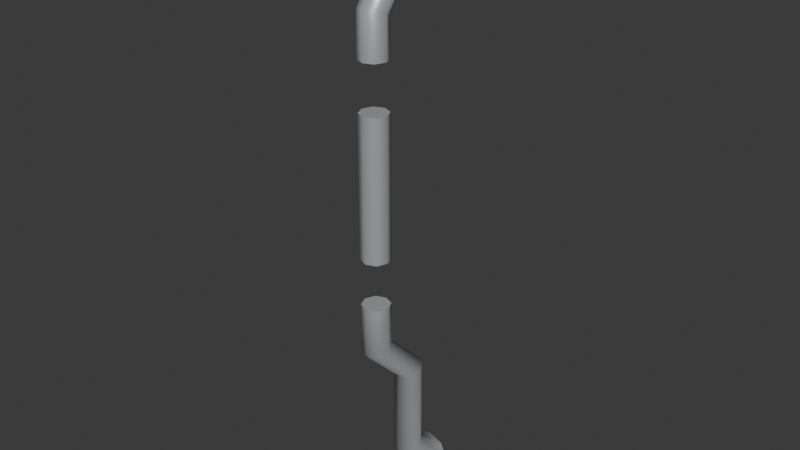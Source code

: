 # Source: mod_downpipe.blend  (saved by Blender 5.1.29; exported with 4.5.12 LTS)
import bpy
from mathutils import Matrix  # noqa: F401  (used for matrix-valued properties, if any)

bpy.ops.wm.read_factory_settings(use_empty=True)
scene = bpy.context.scene
scene.name = 'Scene'

# ---- collections
col_collection = bpy.data.collections.new('Collection'); scene.collection.children.link(col_collection)

# ---- materials (node trees are filled in below, after node groups)
mat_mat_metal = bpy.data.materials.new('mat_metal')

# ---- material node trees
mat_mat_metal.use_nodes = True; mat_mat_metal.node_tree.nodes.clear()
_N = mat_mat_metal.node_tree.nodes; _L = mat_mat_metal.node_tree.links
n0 = _N.new('ShaderNodeBsdfPrincipled'); n0.name = 'Principled BSDF'; n0.location = (-200, 100)
n0.inputs[0].default_value = (0.72, 0.74, 0.76, 1.0)
n0.inputs[1].default_value = 0.55
n0.inputs[2].default_value = 0.35
n1 = _N.new('ShaderNodeOutputMaterial'); n1.name = 'Material Output'; n1.location = (200, 100)
_L.new(n0.outputs[0], n1.inputs[0])
n1.is_active_output = True

# ---- world
world_world = bpy.data.worlds.new('World'); scene.world = world_world
world_world.use_nodes = True; world_world.node_tree.nodes.clear()
_N = world_world.node_tree.nodes; _L = world_world.node_tree.links
n0 = _N.new('ShaderNodeOutputWorld'); n0.name = 'World Output'; n0.location = (200, 100)
n1 = _N.new('ShaderNodeBackground'); n1.name = 'Background'; n1.location = (-200, 100)
n1.inputs[0].default_value = (0.05088, 0.05088, 0.05088, 1.0)
_L.new(n1.outputs[0], n0.inputs[0])
n0.is_active_output = True
world_world.color = (0.05088, 0.05088, 0.05088)
world_world.sun_shadow_jitter_overblur = 0.0

# ---- meshes
me_nurbspath_001 = bpy.data.meshes.new('NurbsPath.001')
me_nurbspath_001.from_pydata([(-0.9309, -0.03005, 5.886e-05), (-0.9309, -0.02126, -0.02115), (-0.9309, -4.5e-05, -0.02994), (-0.9309, 0.02117, -0.02115), (-0.9309, 0.02995, 5.886e-05), (-0.9309, 0.02117, 0.02127), (-0.9309, -4.501e-05, 0.03006), (-0.9309, -0.02126, 0.02127), (-0.6309, -0.03005, 5.886e-05), (-0.6309, -0.02126, -0.02115), (-0.6309, -4.5e-05, -0.02994), (-0.6309, 0.02117, -0.02115), (-0.6309, 0.02995, 5.886e-05), (-0.6309, 0.02117, 0.02127), (-0.6309, -4.501e-05, 0.03006), (-0.6309, -0.02126, 0.02127)], [], [(0, 1, 9, 8), (1, 2, 10, 9), (2, 3, 11, 10), (3, 4, 12, 11), (4, 5, 13, 12), (5, 6, 14, 13), (6, 7, 15, 14), (7, 0, 8, 15), (7, 6, 5, 4, 3, 2, 1, 0), (8, 9, 10, 11, 12, 13, 14, 15)])
me_nurbspath_001.polygons.foreach_set('use_smooth', [True] * 10)
_k = set([(0, 1), (0, 7), (1, 2), (2, 3), (3, 4), (4, 5), (5, 6), (6, 7), (8, 9), (8, 15), (9, 10), (10, 11), (11, 12), (12, 13), (13, 14), (14, 15)])
me_nurbspath_001.attributes.new('sharp_edge', 'BOOLEAN', 'EDGE').data.foreach_set('value', [ (min(e.vertices), max(e.vertices)) in _k for e in me_nurbspath_001.edges])
_uv = me_nurbspath_001.uv_layers.new(name='UVMap')
_uv.uv.foreach_set('vector', [0.3, 1.0, 0.3, 0.875, 0.3, 0.875, 0.3, 1.0, 0.3, 0.875, 0.3, 0.75, 0.3, 0.75, 0.3, 0.875, 0.3, 0.75, 0.3, 0.625, 0.3, 0.625, 0.3, 0.75, 0.3, 0.625, 0.3, 0.5, 0.3, 0.5, 0.3, 0.625, 0.3, 0.5, 0.3, 0.375, 0.3, 0.375, 0.3, 0.5, 0.3, 0.375, 0.3, 0.25, 0.3, 0.25, 0.3, 0.375, 0.3, 0.25, 0.3, 0.125, 0.3, 0.125, 0.3, 0.25, 0.3, 0.125, 0.3, 0.0, 0.3, 0.0, 0.3, 0.125, 0.0, 0.125, 0.0, 0.25, 0.0, 0.375, 0.0, 0.5, 0.0, 0.625, 0.0, 0.75, 0.0, 0.875, 0.0, 0.0, 0.3, 0.0, 0.3, 0.875, 0.3, 0.75, 0.3, 0.625, 0.3, 0.5, 0.3, 0.375, 0.3, 0.25, 0.3, 0.125])
me_nurbspath_001.materials.append(mat_mat_metal)
me_nurbspath_001.update()
me_nurbspath_003 = bpy.data.meshes.new('NurbsPath.003')
me_nurbspath_003.from_pydata([(-0.5309, -0.03005, 5.885e-05), (-0.5309, -0.02126, -0.02115), (-0.5309, -4.5e-05, -0.02994), (-0.5309, 0.02117, -0.02115), (-0.5309, 0.02995, 5.886e-05), (-0.5309, 0.02117, 0.02127), (-0.5309, -4.501e-05, 0.03006), (-0.5309, -0.02126, 0.02127), (-0.4195, -0.02776, 5.885e-05), (-0.4228, -0.01964, -0.02115), (-0.4309, -4.5e-05, -0.02994), (-0.4391, 0.01955, -0.02115), (-0.4424, 0.02767, 5.886e-05), (-0.4391, 0.01955, 0.02127), (-0.4309, -4.5e-05, 0.03006), (-0.4228, -0.01964, 0.02127), (-0.3195, 0.07224, 5.885e-05), (-0.3228, 0.08036, -0.02115), (-0.3309, 0.09995, -0.02994), (-0.3391, 0.1196, -0.02115), (-0.3424, 0.1277, 5.886e-05), (-0.3391, 0.1196, 0.02127), (-0.3309, 0.09995, 0.03006), (-0.3228, 0.08036, 0.02127), (-0.1195, 0.07224, 5.885e-05), (-0.1228, 0.08036, -0.02115), (-0.1309, 0.09995, -0.02994), (-0.1391, 0.1196, -0.02115), (-0.1424, 0.1277, 5.886e-05), (-0.1391, 0.1196, 0.02127), (-0.1309, 0.09995, 0.03006), (-0.1228, 0.08036, 0.02127), (-0.01962, 0.1754, 5.886e-05), (-0.0335, 0.1754, -0.03345), (-0.067, 0.1754, -0.04732), (-0.1005, 0.1754, -0.03345), (-0.1144, 0.1754, 5.886e-05), (-0.1005, 0.1754, 0.03356), (-0.067, 0.1754, 0.04744), (-0.0335, 0.1754, 0.03356)], [], [(0, 1, 9, 8), (1, 2, 10, 9), (2, 3, 11, 10), (3, 4, 12, 11), (4, 5, 13, 12), (5, 6, 14, 13), (6, 7, 15, 14), (7, 0, 8, 15), (8, 9, 17, 16), (9, 10, 18, 17), (10, 11, 19, 18), (11, 12, 20, 19), (12, 13, 21, 20), (13, 14, 22, 21), (14, 15, 23, 22), (15, 8, 16, 23), (16, 17, 25, 24), (17, 18, 26, 25), (18, 19, 27, 26), (19, 20, 28, 27), (20, 21, 29, 28), (21, 22, 30, 29), (22, 23, 31, 30), (23, 16, 24, 31), (24, 25, 33, 32), (25, 26, 34, 33), (26, 27, 35, 34), (27, 28, 36, 35), (28, 29, 37, 36), (29, 30, 38, 37), (30, 31, 39, 38), (31, 24, 32, 39), (7, 6, 5, 4, 3, 2, 1, 0), (32, 33, 34, 35, 36, 37, 38, 39)])
me_nurbspath_003.polygons.foreach_set('use_smooth', [True] * 34)
_k = set([(0, 1), (0, 7), (1, 2), (2, 3), (3, 4), (4, 5), (5, 6), (6, 7), (32, 33), (32, 39), (33, 34), (34, 35), (35, 36), (36, 37), (37, 38), (38, 39)])
me_nurbspath_003.attributes.new('sharp_edge', 'BOOLEAN', 'EDGE').data.foreach_set('value', [ (min(e.vertices), max(e.vertices)) in _k for e in me_nurbspath_003.edges])
_uv = me_nurbspath_003.uv_layers.new(name='UVMap')
_uv.uv.foreach_set('vector', [0.0, 1.0, 0.0, 0.875, 0.1, 0.875, 0.1, 1.0, 0.0, 0.875, 0.0, 0.75, 0.1, 0.75, 0.1, 0.875, 0.0, 0.75, 0.0, 0.625, 0.1, 0.625, 0.1, 0.75, 0.0, 0.625, 0.0, 0.5, 0.1, 0.5, 0.1, 0.625, 0.0, 0.5, 0.0, 0.375, 0.1, 0.375, 0.1, 0.5, 0.0, 0.375, 0.0, 0.25, 0.1, 0.25, 0.1, 0.375, 0.0, 0.25, 0.0, 0.125, 0.1, 0.125, 0.1, 0.25, 0.0, 0.125, 0.0, 0.0, 0.1, 0.0, 0.1, 0.125, 0.1, 1.0, 0.1, 0.875, 0.2414, 0.875, 0.2414, 1.0, 0.1, 0.875, 0.1, 0.75, 0.2414, 0.75, 0.2414, 0.875, 0.1, 0.75, 0.1, 0.625, 0.2414, 0.625, 0.2414, 0.75, 0.1, 0.625, 0.1, 0.5, 0.2414, 0.5, 0.2414, 0.625, 0.1, 0.5, 0.1, 0.375, 0.2414, 0.375, 0.2414, 0.5, 0.1, 0.375, 0.1, 0.25, 0.2414, 0.25, 0.2414, 0.375, 0.1, 0.25, 0.1, 0.125, 0.2414, 0.125, 0.2414, 0.25, 0.1, 0.125, 0.1, 0.0, 0.2414, 0.0, 0.2414, 0.125, 0.2414, 1.0, 0.2414, 0.875, 0.4414, 0.875, 0.4414, 1.0, 0.2414, 0.875, 0.2414, 0.75, 0.4414, 0.75, 0.4414, 0.875, 0.2414, 0.75, 0.2414, 0.625, 0.4414, 0.625, 0.4414, 0.75, 0.2414, 0.625, 0.2414, 0.5, 0.4414, 0.5, 0.4414, 0.625, 0.2414, 0.5, 0.2414, 0.375, 0.4414, 0.375, 0.4414, 0.5, 0.2414, 0.375, 0.2414, 0.25, 0.4414, 0.25, 0.4414, 0.375, 0.2414, 0.25, 0.2414, 0.125, 0.4414, 0.125, 0.4414, 0.25, 0.2414, 0.125, 0.2414, 0.0, 0.4414, 0.0, 0.4414, 0.125, 0.4414, 1.0, 0.4414, 0.875, 0.5828, 0.875, 0.5828, 1.0, 0.4414, 0.875, 0.4414, 0.75, 0.5828, 0.75, 0.5828, 0.875, 0.4414, 0.75, 0.4414, 0.625, 0.5828, 0.625, 0.5828, 0.75, 0.4414, 0.625, 0.4414, 0.5, 0.5828, 0.5, 0.5828, 0.625, 0.4414, 0.5, 0.4414, 0.375, 0.5828, 0.375, 0.5828, 0.5, 0.4414, 0.375, 0.4414, 0.25, 0.5828, 0.25, 0.5828, 0.375, 0.4414, 0.25, 0.4414, 0.125, 0.5828, 0.125, 0.5828, 0.25, 0.4414, 0.125, 0.4414, 0.0, 0.5828, 0.0, 0.5828, 0.125, 0.0, 0.125, 0.0, 0.25, 0.0, 0.375, 0.0, 0.5, 0.0, 0.625, 0.0, 0.75, 0.0, 0.875, 0.0, 0.0, 0.5828, 0.0, 0.5828, 0.875, 0.5828, 0.75, 0.5828, 0.625, 0.5828, 0.5, 0.5828, 0.375, 0.5828, 0.25, 0.5828, 0.125])
me_nurbspath_003.materials.append(mat_mat_metal)
me_nurbspath_003.update()
me_nurbspath_004 = bpy.data.meshes.new('NurbsPath.004')
me_nurbspath_004.from_pydata([(0.09602, 0.1999, 2.662), (0.06793, 0.1321, 2.662), (0.0001176, 0.104, 2.662), (-0.06769, 0.1321, 2.662), (-0.09578, 0.1999, 2.662), (-0.06769, 0.2677, 2.662), (0.0001176, 0.2958, 2.662), (0.06793, 0.2677, 2.662), (0.06012, 0.1999, 2.491), (0.04254, 0.1598, 2.505), (0.0001176, 0.1431, 2.511), (-0.04231, 0.1598, 2.505), (-0.05988, 0.1999, 2.491), (-0.04231, 0.2401, 2.477), (0.0001176, 0.2567, 2.472), (0.04254, 0.2401, 2.477), (0.06012, 0.09991, 2.362), (0.04254, 0.06635, 2.388), (0.0001176, 0.05245, 2.399), (-0.04231, 0.06635, 2.388), (-0.05988, 0.09991, 2.362), (-0.04231, 0.1335, 2.336), (0.0001176, 0.1474, 2.325), (0.04254, 0.1335, 2.336), (0.06012, -9e-05, 2.233), (0.04254, -0.04024, 2.246), (0.0001176, -0.05687, 2.252), (-0.04231, -0.04024, 2.246), (-0.05988, -8.999e-05, 2.233), (-0.04231, 0.04006, 2.219), (0.0001176, 0.05669, 2.213), (0.04254, 0.04006, 2.219), (0.06012, -8.995e-05, 2.062), (0.04254, -0.04252, 2.062), (0.0001176, -0.06009, 2.062), (-0.04231, -0.04252, 2.062), (-0.05988, -8.994e-05, 2.062), (-0.04231, 0.04234, 2.062), (0.0001176, 0.05991, 2.062), (0.04254, 0.04234, 2.062), (0.06012, 0.1999, 2.577), (0.04254, 0.1586, 2.583), (0.0001176, 0.1415, 2.586), (-0.04231, 0.1586, 2.583), (-0.05988, 0.1999, 2.577), (-0.04231, 0.2412, 2.57), (0.0001176, 0.2583, 2.567), (0.04254, 0.2412, 2.57), (0.09602, 0.1999, 2.619), (0.06793, 0.1328, 2.619), (0.0001176, 0.105, 2.619), (-0.06769, 0.1328, 2.619), (-0.09578, 0.1999, 2.619), (-0.06769, 0.267, 2.619), (0.0001176, 0.2948, 2.619), (0.06793, 0.267, 2.619)], [], [(40, 41, 9, 8), (41, 42, 10, 9), (42, 43, 11, 10), (43, 44, 12, 11), (44, 45, 13, 12), (45, 46, 14, 13), (46, 47, 15, 14), (47, 40, 8, 15), (8, 9, 17, 16), (9, 10, 18, 17), (10, 11, 19, 18), (11, 12, 20, 19), (12, 13, 21, 20), (13, 14, 22, 21), (14, 15, 23, 22), (15, 8, 16, 23), (16, 17, 25, 24), (17, 18, 26, 25), (18, 19, 27, 26), (19, 20, 28, 27), (20, 21, 29, 28), (21, 22, 30, 29), (22, 23, 31, 30), (23, 16, 24, 31), (24, 25, 33, 32), (25, 26, 34, 33), (26, 27, 35, 34), (27, 28, 36, 35), (28, 29, 37, 36), (29, 30, 38, 37), (30, 31, 39, 38), (31, 24, 32, 39), (55, 48, 40, 47), (54, 55, 47, 46), (53, 54, 46, 45), (52, 53, 45, 44), (51, 52, 44, 43), (50, 51, 43, 42), (49, 50, 42, 41), (48, 49, 41, 40), (0, 1, 49, 48), (1, 2, 50, 49), (2, 3, 51, 50), (3, 4, 52, 51), (4, 5, 53, 52), (5, 6, 54, 53), (6, 7, 55, 54), (7, 0, 48, 55)])
me_nurbspath_004.polygons.foreach_set('use_smooth', [True] * 48)
_uv = me_nurbspath_004.uv_layers.new(name='UVMap')
_uv.uv.foreach_set('vector', [0.08536, 1.0, 0.08536, 0.875, 0.1707, 0.875, 0.1707, 1.0, 0.08536, 0.875, 0.08536, 0.75, 0.1707, 0.75, 0.1707, 0.875, 0.08536, 0.75, 0.08536, 0.625, 0.1707, 0.625, 0.1707, 0.75, 0.08536, 0.625, 0.08536, 0.5, 0.1707, 0.5, 0.1707, 0.625, 0.08536, 0.5, 0.08536, 0.375, 0.1707, 0.375, 0.1707, 0.5, 0.08536, 0.375, 0.08536, 0.25, 0.1707, 0.25, 0.1707, 0.375, 0.08536, 0.25, 0.08536, 0.125, 0.1707, 0.125, 0.1707, 0.25, 0.08536, 0.125, 0.08536, 0.0, 0.1707, 0.0, 0.1707, 0.125, 0.1707, 1.0, 0.1707, 0.875, 0.3342, 0.875, 0.3342, 1.0, 0.1707, 0.875, 0.1707, 0.75, 0.3342, 0.75, 0.3342, 0.875, 0.1707, 0.75, 0.1707, 0.625, 0.3342, 0.625, 0.3342, 0.75, 0.1707, 0.625, 0.1707, 0.5, 0.3342, 0.5, 0.3342, 0.625, 0.1707, 0.5, 0.1707, 0.375, 0.3342, 0.375, 0.3342, 0.5, 0.1707, 0.375, 0.1707, 0.25, 0.3342, 0.25, 0.3342, 0.375, 0.1707, 0.25, 0.1707, 0.125, 0.3342, 0.125, 0.3342, 0.25, 0.1707, 0.125, 0.1707, 0.0, 0.3342, 0.0, 0.3342, 0.125, 0.3342, 1.0, 0.3342, 0.875, 0.4976, 0.875, 0.4976, 1.0, 0.3342, 0.875, 0.3342, 0.75, 0.4976, 0.75, 0.4976, 0.875, 0.3342, 0.75, 0.3342, 0.625, 0.4976, 0.625, 0.4976, 0.75, 0.3342, 0.625, 0.3342, 0.5, 0.4976, 0.5, 0.4976, 0.625, 0.3342, 0.5, 0.3342, 0.375, 0.4976, 0.375, 0.4976, 0.5, 0.3342, 0.375, 0.3342, 0.25, 0.4976, 0.25, 0.4976, 0.375, 0.3342, 0.25, 0.3342, 0.125, 0.4976, 0.125, 0.4976, 0.25, 0.3342, 0.125, 0.3342, 0.0, 0.4976, 0.0, 0.4976, 0.125, 0.4976, 1.0, 0.4976, 0.875, 0.6683, 0.875, 0.6683, 1.0, 0.4976, 0.875, 0.4976, 0.75, 0.6683, 0.75, 0.6683, 0.875, 0.4976, 0.75, 0.4976, 0.625, 0.6683, 0.625, 0.6683, 0.75, 0.4976, 0.625, 0.4976, 0.5, 0.6683, 0.5, 0.6683, 0.625, 0.4976, 0.5, 0.4976, 0.375, 0.6683, 0.375, 0.6683, 0.5, 0.4976, 0.375, 0.4976, 0.25, 0.6683, 0.25, 0.6683, 0.375, 0.4976, 0.25, 0.4976, 0.125, 0.6683, 0.125, 0.6683, 0.25, 0.4976, 0.125, 0.4976, 0.0, 0.6683, 0.0, 0.6683, 0.125, 0.04268, 0.125, 0.04268, 0.0, 0.08536, 0.0, 0.08536, 0.125, 0.04268, 0.25, 0.04268, 0.125, 0.08536, 0.125, 0.08536, 0.25, 0.04268, 0.375, 0.04268, 0.25, 0.08536, 0.25, 0.08536, 0.375, 0.04268, 0.5, 0.04268, 0.375, 0.08536, 0.375, 0.08536, 0.5, 0.04268, 0.625, 0.04268, 0.5, 0.08536, 0.5, 0.08536, 0.625, 0.04268, 0.75, 0.04268, 0.625, 0.08536, 0.625, 0.08536, 0.75, 0.04268, 0.875, 0.04268, 0.75, 0.08536, 0.75, 0.08536, 0.875, 0.04268, 1.0, 0.04268, 0.875, 0.08536, 0.875, 0.08536, 1.0, 0.0, 1.0, 0.0, 0.875, 0.04268, 0.875, 0.04268, 1.0, 0.0, 0.875, 0.0, 0.75, 0.04268, 0.75, 0.04268, 0.875, 0.0, 0.75, 0.0, 0.625, 0.04268, 0.625, 0.04268, 0.75, 0.0, 0.625, 0.0, 0.5, 0.04268, 0.5, 0.04268, 0.625, 0.0, 0.5, 0.0, 0.375, 0.04268, 0.375, 0.04268, 0.5, 0.0, 0.375, 0.0, 0.25, 0.04268, 0.25, 0.04268, 0.375, 0.0, 0.25, 0.0, 0.125, 0.04268, 0.125, 0.04268, 0.25, 0.0, 0.125, 0.0, 0.0, 0.04268, 0.0, 0.04268, 0.125])
me_nurbspath_004.materials.append(mat_mat_metal)
me_nurbspath_004.update()

# ---- objects
ob_downpipe_center = bpy.data.objects.new('downpipe_center', me_nurbspath_001)
ob_downpipe_bottom = bpy.data.objects.new('downpipe_bottom', me_nurbspath_003)
ob_downpipe_top = bpy.data.objects.new('downpipe_top', me_nurbspath_004)

# ---- transforms, parenting, visibility, modifiers, constraints
ob_downpipe_center.location = (0.0, 0.0, 0.0)
ob_downpipe_center.rotation_euler = (-0.0, 1.571, 0.0)
ob_downpipe_center.scale = (2.0, 2.0, 2.0)
ob_downpipe_bottom.location = (0.0, 0.0, 0.0)
ob_downpipe_bottom.rotation_euler = (-0.0, 1.571, 0.0)
ob_downpipe_bottom.scale = (2.0, 2.0, 2.0)
ob_downpipe_top.location = (0.0, 0.0, 0.0)

# ---- collection membership
col_collection.objects.link(ob_downpipe_center)
col_collection.objects.link(ob_downpipe_bottom)
col_collection.objects.link(ob_downpipe_top)

# ---- scene / render settings (as saved in the file)
scene.frame_start = 1; scene.frame_end = 250; scene.frame_set(0)
scene.render.engine = 'BLENDER_EEVEE_NEXT'
scene.render.bake_bias = 0.0
scene.render.bake_samples = 0
scene.cycles.sampling_pattern = 'TABULATED_SOBOL'
scene.eevee.use_volume_custom_range = False
bpy.context.view_layer.update()

# ---- added for rendering (the .blend has no active camera and no usable light): camera, sun
cam_auto = bpy.data.cameras.new('AutoCamera')
cam_auto.lens = 50.0
cam_auto.sensor_width = 36.0
cam_auto.clip_end = 1000.0
ob_auto_camera = bpy.data.objects.new('AutoCamera', cam_auto)
scene.collection.objects.link(ob_auto_camera)
ob_auto_camera.location = (2.46265, -2.8097, 3.32058)
ob_auto_camera.rotation_euler = (1.09748, -7.21219e-08, 0.694738)
scene.camera = ob_auto_camera
light_auto_sun = bpy.data.lights.new('AutoSun', 'SUN')
light_auto_sun.energy = 3.0
light_auto_sun.angle = 0.0523599
ob_auto_sun = bpy.data.objects.new('AutoSun', light_auto_sun)
scene.collection.objects.link(ob_auto_sun)
ob_auto_sun.rotation_euler = (0.872665, 0.174533, 0.523599)
bpy.context.view_layer.update()
